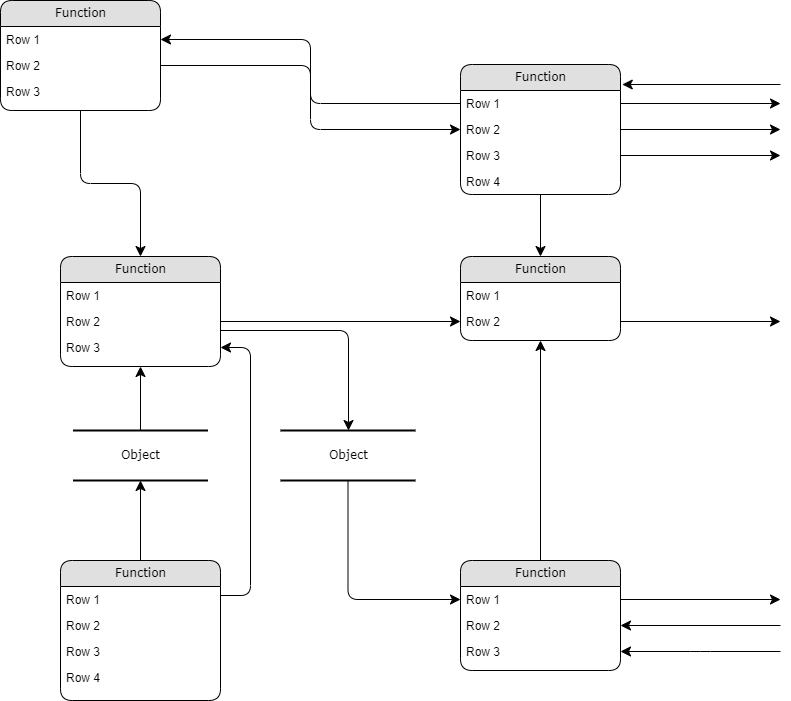

The diagram above was exported from draw.io. Its source (the exported page's mxGraphModel, read from the mxfile embedded in the PNG):
<mxGraphModel dx="868" dy="450" grid="1" gridSize="10" guides="1" tooltips="1" connect="1" arrows="1" fold="1" page="1" pageScale="1" pageWidth="1100" pageHeight="850" background="#ffffff" math="0" shadow="0">
  <root>
    <mxCell id="0" />
    <mxCell id="1" parent="0" />
    <mxCell id="2debaab0fafb2da2-10" value="Object" style="html=1;rounded=0;shadow=0;comic=0;labelBackgroundColor=none;strokeWidth=2;fontFamily=Verdana;fontSize=12;align=center;shape=mxgraph.ios7ui.horLines;" parent="1" vertex="1">
      <mxGeometry x="172.5" y="440" width="135" height="50" as="geometry" />
    </mxCell>
    <mxCell id="21ea969265ad0168-6" value="Function" style="swimlane;html=1;fontStyle=0;childLayout=stackLayout;horizontal=1;startSize=26;fillColor=#e0e0e0;horizontalStack=0;resizeParent=1;resizeLast=0;collapsible=1;marginBottom=0;swimlaneFillColor=#ffffff;align=center;rounded=1;shadow=0;comic=0;labelBackgroundColor=none;strokeWidth=1;fontFamily=Verdana;fontSize=12" parent="1" vertex="1">
      <mxGeometry x="100" y="10" width="160" height="110" as="geometry" />
    </mxCell>
    <mxCell id="21ea969265ad0168-7" value="Row 1" style="text;html=1;strokeColor=none;fillColor=none;spacingLeft=4;spacingRight=4;whiteSpace=wrap;overflow=hidden;rotatable=0;points=[[0,0.5],[1,0.5]];portConstraint=eastwest;" parent="21ea969265ad0168-6" vertex="1">
      <mxGeometry y="26" width="160" height="26" as="geometry" />
    </mxCell>
    <mxCell id="21ea969265ad0168-8" value="Row 2" style="text;html=1;strokeColor=none;fillColor=none;spacingLeft=4;spacingRight=4;whiteSpace=wrap;overflow=hidden;rotatable=0;points=[[0,0.5],[1,0.5]];portConstraint=eastwest;" parent="21ea969265ad0168-6" vertex="1">
      <mxGeometry y="52" width="160" height="26" as="geometry" />
    </mxCell>
    <mxCell id="21ea969265ad0168-9" value="Row 3" style="text;html=1;strokeColor=none;fillColor=none;spacingLeft=4;spacingRight=4;whiteSpace=wrap;overflow=hidden;rotatable=0;points=[[0,0.5],[1,0.5]];portConstraint=eastwest;" parent="21ea969265ad0168-6" vertex="1">
      <mxGeometry y="78" width="160" height="26" as="geometry" />
    </mxCell>
    <mxCell id="21ea969265ad0168-10" value="Function" style="swimlane;html=1;fontStyle=0;childLayout=stackLayout;horizontal=1;startSize=26;fillColor=#e0e0e0;horizontalStack=0;resizeParent=1;resizeLast=0;collapsible=1;marginBottom=0;swimlaneFillColor=#ffffff;align=center;rounded=1;shadow=0;comic=0;labelBackgroundColor=none;strokeWidth=1;fontFamily=Verdana;fontSize=12" parent="1" vertex="1">
      <mxGeometry x="560" y="74" width="160" height="130" as="geometry" />
    </mxCell>
    <mxCell id="21ea969265ad0168-11" value="Row 1" style="text;html=1;strokeColor=none;fillColor=none;spacingLeft=4;spacingRight=4;whiteSpace=wrap;overflow=hidden;rotatable=0;points=[[0,0.5],[1,0.5]];portConstraint=eastwest;" parent="21ea969265ad0168-10" vertex="1">
      <mxGeometry y="26" width="160" height="26" as="geometry" />
    </mxCell>
    <mxCell id="21ea969265ad0168-12" value="Row 2" style="text;html=1;strokeColor=none;fillColor=none;spacingLeft=4;spacingRight=4;whiteSpace=wrap;overflow=hidden;rotatable=0;points=[[0,0.5],[1,0.5]];portConstraint=eastwest;" parent="21ea969265ad0168-10" vertex="1">
      <mxGeometry y="52" width="160" height="26" as="geometry" />
    </mxCell>
    <mxCell id="21ea969265ad0168-52" value="Row 3" style="text;html=1;strokeColor=none;fillColor=none;spacingLeft=4;spacingRight=4;whiteSpace=wrap;overflow=hidden;rotatable=0;points=[[0,0.5],[1,0.5]];portConstraint=eastwest;" parent="21ea969265ad0168-10" vertex="1">
      <mxGeometry y="78" width="160" height="26" as="geometry" />
    </mxCell>
    <mxCell id="21ea969265ad0168-13" value="Row 4" style="text;html=1;strokeColor=none;fillColor=none;spacingLeft=4;spacingRight=4;whiteSpace=wrap;overflow=hidden;rotatable=0;points=[[0,0.5],[1,0.5]];portConstraint=eastwest;" parent="21ea969265ad0168-10" vertex="1">
      <mxGeometry y="104" width="160" height="26" as="geometry" />
    </mxCell>
    <mxCell id="21ea969265ad0168-14" value="Function" style="swimlane;html=1;fontStyle=0;childLayout=stackLayout;horizontal=1;startSize=26;fillColor=#e0e0e0;horizontalStack=0;resizeParent=1;resizeLast=0;collapsible=1;marginBottom=0;swimlaneFillColor=#ffffff;align=center;rounded=1;shadow=0;comic=0;labelBackgroundColor=none;strokeWidth=1;fontFamily=Verdana;fontSize=12" parent="1" vertex="1">
      <mxGeometry x="160" y="266" width="160" height="110" as="geometry" />
    </mxCell>
    <mxCell id="21ea969265ad0168-15" value="Row 1" style="text;html=1;strokeColor=none;fillColor=none;spacingLeft=4;spacingRight=4;whiteSpace=wrap;overflow=hidden;rotatable=0;points=[[0,0.5],[1,0.5]];portConstraint=eastwest;" parent="21ea969265ad0168-14" vertex="1">
      <mxGeometry y="26" width="160" height="26" as="geometry" />
    </mxCell>
    <mxCell id="21ea969265ad0168-16" value="Row 2" style="text;html=1;strokeColor=none;fillColor=none;spacingLeft=4;spacingRight=4;whiteSpace=wrap;overflow=hidden;rotatable=0;points=[[0,0.5],[1,0.5]];portConstraint=eastwest;" parent="21ea969265ad0168-14" vertex="1">
      <mxGeometry y="52" width="160" height="26" as="geometry" />
    </mxCell>
    <mxCell id="21ea969265ad0168-17" value="Row 3" style="text;html=1;strokeColor=none;fillColor=none;spacingLeft=4;spacingRight=4;whiteSpace=wrap;overflow=hidden;rotatable=0;points=[[0,0.5],[1,0.5]];portConstraint=eastwest;" parent="21ea969265ad0168-14" vertex="1">
      <mxGeometry y="78" width="160" height="26" as="geometry" />
    </mxCell>
    <mxCell id="21ea969265ad0168-18" value="Function" style="swimlane;html=1;fontStyle=0;childLayout=stackLayout;horizontal=1;startSize=26;fillColor=#e0e0e0;horizontalStack=0;resizeParent=1;resizeLast=0;collapsible=1;marginBottom=0;swimlaneFillColor=#ffffff;align=center;rounded=1;shadow=0;comic=0;labelBackgroundColor=none;strokeWidth=1;fontFamily=Verdana;fontSize=12" parent="1" vertex="1">
      <mxGeometry x="160" y="570" width="160" height="140" as="geometry" />
    </mxCell>
    <mxCell id="21ea969265ad0168-19" value="Row 1" style="text;html=1;strokeColor=none;fillColor=none;spacingLeft=4;spacingRight=4;whiteSpace=wrap;overflow=hidden;rotatable=0;points=[[0,0.5],[1,0.5]];portConstraint=eastwest;" parent="21ea969265ad0168-18" vertex="1">
      <mxGeometry y="26" width="160" height="26" as="geometry" />
    </mxCell>
    <mxCell id="21ea969265ad0168-20" value="Row 2" style="text;html=1;strokeColor=none;fillColor=none;spacingLeft=4;spacingRight=4;whiteSpace=wrap;overflow=hidden;rotatable=0;points=[[0,0.5],[1,0.5]];portConstraint=eastwest;" parent="21ea969265ad0168-18" vertex="1">
      <mxGeometry y="52" width="160" height="26" as="geometry" />
    </mxCell>
    <mxCell id="21ea969265ad0168-51" value="Row 3" style="text;html=1;strokeColor=none;fillColor=none;spacingLeft=4;spacingRight=4;whiteSpace=wrap;overflow=hidden;rotatable=0;points=[[0,0.5],[1,0.5]];portConstraint=eastwest;" parent="21ea969265ad0168-18" vertex="1">
      <mxGeometry y="78" width="160" height="26" as="geometry" />
    </mxCell>
    <mxCell id="21ea969265ad0168-21" value="Row 4" style="text;html=1;strokeColor=none;fillColor=none;spacingLeft=4;spacingRight=4;whiteSpace=wrap;overflow=hidden;rotatable=0;points=[[0,0.5],[1,0.5]];portConstraint=eastwest;" parent="21ea969265ad0168-18" vertex="1">
      <mxGeometry y="104" width="160" height="26" as="geometry" />
    </mxCell>
    <mxCell id="21ea969265ad0168-22" value="Function" style="swimlane;html=1;fontStyle=0;childLayout=stackLayout;horizontal=1;startSize=26;fillColor=#e0e0e0;horizontalStack=0;resizeParent=1;resizeLast=0;collapsible=1;marginBottom=0;swimlaneFillColor=#ffffff;align=center;rounded=1;shadow=0;comic=0;labelBackgroundColor=none;strokeWidth=1;fontFamily=Verdana;fontSize=12" parent="1" vertex="1">
      <mxGeometry x="560" y="266" width="160" height="84" as="geometry" />
    </mxCell>
    <mxCell id="21ea969265ad0168-23" value="Row 1" style="text;html=1;strokeColor=none;fillColor=none;spacingLeft=4;spacingRight=4;whiteSpace=wrap;overflow=hidden;rotatable=0;points=[[0,0.5],[1,0.5]];portConstraint=eastwest;" parent="21ea969265ad0168-22" vertex="1">
      <mxGeometry y="26" width="160" height="26" as="geometry" />
    </mxCell>
    <mxCell id="21ea969265ad0168-24" value="Row 2" style="text;html=1;strokeColor=none;fillColor=none;spacingLeft=4;spacingRight=4;whiteSpace=wrap;overflow=hidden;rotatable=0;points=[[0,0.5],[1,0.5]];portConstraint=eastwest;" parent="21ea969265ad0168-22" vertex="1">
      <mxGeometry y="52" width="160" height="26" as="geometry" />
    </mxCell>
    <mxCell id="21ea969265ad0168-26" value="Function" style="swimlane;html=1;fontStyle=0;childLayout=stackLayout;horizontal=1;startSize=26;fillColor=#e0e0e0;horizontalStack=0;resizeParent=1;resizeLast=0;collapsible=1;marginBottom=0;swimlaneFillColor=#ffffff;align=center;rounded=1;shadow=0;comic=0;labelBackgroundColor=none;strokeWidth=1;fontFamily=Verdana;fontSize=12" parent="1" vertex="1">
      <mxGeometry x="560" y="570" width="160" height="110" as="geometry" />
    </mxCell>
    <mxCell id="21ea969265ad0168-27" value="Row 1" style="text;html=1;strokeColor=none;fillColor=none;spacingLeft=4;spacingRight=4;whiteSpace=wrap;overflow=hidden;rotatable=0;points=[[0,0.5],[1,0.5]];portConstraint=eastwest;" parent="21ea969265ad0168-26" vertex="1">
      <mxGeometry y="26" width="160" height="26" as="geometry" />
    </mxCell>
    <mxCell id="21ea969265ad0168-28" value="Row 2" style="text;html=1;strokeColor=none;fillColor=none;spacingLeft=4;spacingRight=4;whiteSpace=wrap;overflow=hidden;rotatable=0;points=[[0,0.5],[1,0.5]];portConstraint=eastwest;" parent="21ea969265ad0168-26" vertex="1">
      <mxGeometry y="52" width="160" height="26" as="geometry" />
    </mxCell>
    <mxCell id="21ea969265ad0168-29" value="Row 3" style="text;html=1;strokeColor=none;fillColor=none;spacingLeft=4;spacingRight=4;whiteSpace=wrap;overflow=hidden;rotatable=0;points=[[0,0.5],[1,0.5]];portConstraint=eastwest;" parent="21ea969265ad0168-26" vertex="1">
      <mxGeometry y="78" width="160" height="26" as="geometry" />
    </mxCell>
    <mxCell id="21ea969265ad0168-30" value="Object" style="html=1;rounded=0;shadow=0;comic=0;labelBackgroundColor=none;strokeWidth=2;fontFamily=Verdana;fontSize=12;align=center;shape=mxgraph.ios7ui.horLines;" parent="1" vertex="1">
      <mxGeometry x="380" y="440" width="135" height="50" as="geometry" />
    </mxCell>
    <mxCell id="21ea969265ad0168-31" style="edgeStyle=none;html=1;labelBackgroundColor=none;startFill=0;startSize=8;endFill=1;endSize=8;fontFamily=Verdana;fontSize=12;" parent="1" source="21ea969265ad0168-18" target="2debaab0fafb2da2-10" edge="1">
      <mxGeometry relative="1" as="geometry" />
    </mxCell>
    <mxCell id="21ea969265ad0168-32" style="edgeStyle=none;html=1;labelBackgroundColor=none;startFill=0;startSize=8;endFill=1;endSize=8;fontFamily=Verdana;fontSize=12;" parent="1" source="2debaab0fafb2da2-10" target="21ea969265ad0168-14" edge="1">
      <mxGeometry relative="1" as="geometry" />
    </mxCell>
    <mxCell id="21ea969265ad0168-33" style="edgeStyle=orthogonalEdgeStyle;html=1;labelBackgroundColor=none;startFill=0;startSize=8;endFill=1;endSize=8;fontFamily=Verdana;fontSize=12;exitX=1;exitY=0.25;entryX=1;entryY=0.5;" parent="1" source="21ea969265ad0168-18" target="21ea969265ad0168-17" edge="1">
      <mxGeometry relative="1" as="geometry">
        <Array as="points">
          <mxPoint x="350" y="605" />
          <mxPoint x="350" y="357" />
        </Array>
      </mxGeometry>
    </mxCell>
    <mxCell id="21ea969265ad0168-34" value="" style="edgeStyle=orthogonalEdgeStyle;html=1;labelBackgroundColor=none;startFill=0;startSize=8;endFill=1;endSize=8;fontFamily=Verdana;fontSize=12;" parent="1" source="21ea969265ad0168-30" target="21ea969265ad0168-27" edge="1">
      <mxGeometry x="-0.1342" y="32" relative="1" as="geometry">
        <mxPoint as="offset" />
      </mxGeometry>
    </mxCell>
    <mxCell id="21ea969265ad0168-35" style="edgeStyle=orthogonalEdgeStyle;html=1;labelBackgroundColor=none;startFill=0;startSize=8;endFill=1;endSize=8;fontFamily=Verdana;fontSize=12;" parent="1" source="21ea969265ad0168-14" target="21ea969265ad0168-30" edge="1">
      <mxGeometry relative="1" as="geometry">
        <Array as="points">
          <mxPoint x="448" y="340" />
        </Array>
      </mxGeometry>
    </mxCell>
    <mxCell id="21ea969265ad0168-36" style="edgeStyle=orthogonalEdgeStyle;html=1;labelBackgroundColor=none;startFill=0;startSize=8;endFill=1;endSize=8;fontFamily=Verdana;fontSize=12;" parent="1" source="21ea969265ad0168-6" target="21ea969265ad0168-14" edge="1">
      <mxGeometry relative="1" as="geometry" />
    </mxCell>
    <mxCell id="21ea969265ad0168-37" style="edgeStyle=orthogonalEdgeStyle;html=1;labelBackgroundColor=none;startFill=0;startSize=8;endFill=1;endSize=8;fontFamily=Verdana;fontSize=12;" parent="1" source="21ea969265ad0168-26" target="21ea969265ad0168-22" edge="1">
      <mxGeometry relative="1" as="geometry" />
    </mxCell>
    <mxCell id="21ea969265ad0168-38" style="edgeStyle=orthogonalEdgeStyle;html=1;labelBackgroundColor=none;startFill=0;startSize=8;endFill=1;endSize=8;fontFamily=Verdana;fontSize=12;" parent="1" source="21ea969265ad0168-10" target="21ea969265ad0168-22" edge="1">
      <mxGeometry relative="1" as="geometry" />
    </mxCell>
    <mxCell id="21ea969265ad0168-39" style="edgeStyle=orthogonalEdgeStyle;html=1;entryX=0;entryY=0.5;labelBackgroundColor=none;startFill=0;startSize=8;endFill=1;endSize=8;fontFamily=Verdana;fontSize=12;exitX=1;exitY=0.5;" parent="1" source="21ea969265ad0168-8" target="21ea969265ad0168-12" edge="1">
      <mxGeometry relative="1" as="geometry">
        <Array as="points" />
      </mxGeometry>
    </mxCell>
    <mxCell id="21ea969265ad0168-40" style="edgeStyle=orthogonalEdgeStyle;html=1;exitX=0;exitY=0.5;entryX=1;entryY=0.5;labelBackgroundColor=none;startFill=0;startSize=8;endFill=1;endSize=8;fontFamily=Verdana;fontSize=12;" parent="1" source="21ea969265ad0168-11" target="21ea969265ad0168-7" edge="1">
      <mxGeometry relative="1" as="geometry" />
    </mxCell>
    <mxCell id="21ea969265ad0168-42" style="edgeStyle=orthogonalEdgeStyle;html=1;exitX=1;exitY=0.5;entryX=0;entryY=0.5;labelBackgroundColor=none;startFill=0;startSize=8;endFill=1;endSize=8;fontFamily=Verdana;fontSize=12;" parent="1" source="21ea969265ad0168-16" target="21ea969265ad0168-24" edge="1">
      <mxGeometry relative="1" as="geometry">
        <Array as="points" />
      </mxGeometry>
    </mxCell>
    <mxCell id="21ea969265ad0168-43" style="edgeStyle=orthogonalEdgeStyle;html=1;labelBackgroundColor=none;startFill=0;startSize=8;endFill=1;endSize=8;fontFamily=Verdana;fontSize=12;" parent="1" source="21ea969265ad0168-24" edge="1">
      <mxGeometry relative="1" as="geometry">
        <mxPoint x="880" y="331" as="targetPoint" />
      </mxGeometry>
    </mxCell>
    <mxCell id="21ea969265ad0168-44" style="edgeStyle=orthogonalEdgeStyle;html=1;exitX=1;exitY=0.5;labelBackgroundColor=none;startFill=0;startSize=8;endFill=1;endSize=8;fontFamily=Verdana;fontSize=12;" parent="1" source="21ea969265ad0168-27" edge="1">
      <mxGeometry relative="1" as="geometry">
        <mxPoint x="880" y="609" as="targetPoint" />
      </mxGeometry>
    </mxCell>
    <mxCell id="21ea969265ad0168-45" style="edgeStyle=orthogonalEdgeStyle;html=1;labelBackgroundColor=none;startFill=0;startSize=8;endFill=1;endSize=8;fontFamily=Verdana;fontSize=12;entryX=1;entryY=0.5;" parent="1" target="21ea969265ad0168-28" edge="1">
      <mxGeometry relative="1" as="geometry">
        <mxPoint x="890" y="619" as="targetPoint" />
        <mxPoint x="880" y="635" as="sourcePoint" />
        <Array as="points">
          <mxPoint x="880" y="635" />
        </Array>
      </mxGeometry>
    </mxCell>
    <mxCell id="21ea969265ad0168-46" style="edgeStyle=orthogonalEdgeStyle;html=1;labelBackgroundColor=none;startFill=0;startSize=8;endFill=1;endSize=8;fontFamily=Verdana;fontSize=12;entryX=1;entryY=0.5;" parent="1" target="21ea969265ad0168-29" edge="1">
      <mxGeometry relative="1" as="geometry">
        <mxPoint x="730.1904761904761" y="645.0952380952381" as="targetPoint" />
        <mxPoint x="880" y="661" as="sourcePoint" />
        <Array as="points">
          <mxPoint x="800" y="661" />
          <mxPoint x="800" y="661" />
        </Array>
      </mxGeometry>
    </mxCell>
    <mxCell id="21ea969265ad0168-47" style="edgeStyle=orthogonalEdgeStyle;html=1;exitX=1;exitY=0.5;labelBackgroundColor=none;startFill=0;startSize=8;endFill=1;endSize=8;fontFamily=Verdana;fontSize=12;" parent="1" source="21ea969265ad0168-11" edge="1">
      <mxGeometry relative="1" as="geometry">
        <mxPoint x="880" y="113" as="targetPoint" />
      </mxGeometry>
    </mxCell>
    <mxCell id="21ea969265ad0168-48" style="edgeStyle=orthogonalEdgeStyle;html=1;exitX=1;exitY=0.5;labelBackgroundColor=none;startFill=0;startSize=8;endFill=1;endSize=8;fontFamily=Verdana;fontSize=12;" parent="1" source="21ea969265ad0168-12" edge="1">
      <mxGeometry relative="1" as="geometry">
        <mxPoint x="880" y="139" as="targetPoint" />
      </mxGeometry>
    </mxCell>
    <mxCell id="21ea969265ad0168-49" style="edgeStyle=orthogonalEdgeStyle;html=1;exitX=1;exitY=0.5;labelBackgroundColor=none;startFill=0;startSize=8;endFill=1;endSize=8;fontFamily=Verdana;fontSize=12;" parent="1" source="21ea969265ad0168-52" edge="1">
      <mxGeometry relative="1" as="geometry">
        <mxPoint x="880" y="165" as="targetPoint" />
        <Array as="points" />
      </mxGeometry>
    </mxCell>
    <mxCell id="21ea969265ad0168-50" style="edgeStyle=elbowEdgeStyle;html=1;labelBackgroundColor=none;startFill=0;startSize=8;endFill=1;endSize=8;fontFamily=Verdana;fontSize=12;elbow=vertical;entryX=1.011;entryY=0.152;entryPerimeter=0;" parent="1" target="21ea969265ad0168-10" edge="1">
      <mxGeometry relative="1" as="geometry">
        <mxPoint x="740" y="89" as="targetPoint" />
        <mxPoint x="880" y="94" as="sourcePoint" />
        <Array as="points">
          <mxPoint x="810" y="94" />
        </Array>
      </mxGeometry>
    </mxCell>
  </root>
</mxGraphModel>